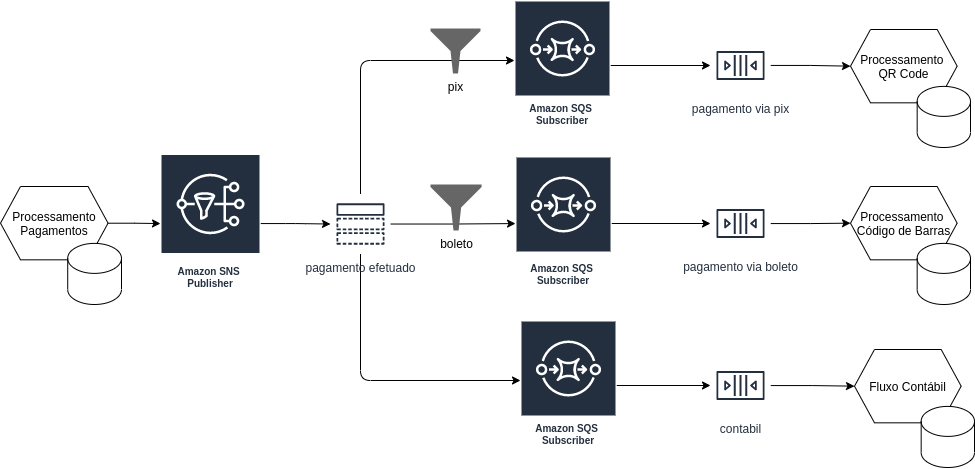

The diagram above was exported from draw.io. Its source (the exported page's mxGraphModel, read from the mxfile embedded in the PNG):
<mxGraphModel dx="2380" dy="562" grid="1" gridSize="10" guides="1" tooltips="1" connect="1" arrows="1" fold="1" page="1" pageScale="1" pageWidth="827" pageHeight="1169" math="0" shadow="0">
  <root>
    <mxCell id="p0CSiANSCCfoSSfJIGyB-0" />
    <mxCell id="p0CSiANSCCfoSSfJIGyB-1" parent="p0CSiANSCCfoSSfJIGyB-0" />
    <mxCell id="p0CSiANSCCfoSSfJIGyB-14" style="edgeStyle=orthogonalEdgeStyle;rounded=1;orthogonalLoop=1;jettySize=auto;html=1;" parent="p0CSiANSCCfoSSfJIGyB-1" source="p0CSiANSCCfoSSfJIGyB-4" target="p0CSiANSCCfoSSfJIGyB-13" edge="1">
      <mxGeometry relative="1" as="geometry" />
    </mxCell>
    <mxCell id="p0CSiANSCCfoSSfJIGyB-4" value="Amazon SNS&amp;nbsp; Publisher" style="outlineConnect=0;fontColor=#232F3E;gradientColor=none;strokeColor=#ffffff;fillColor=#232F3E;dashed=0;verticalLabelPosition=middle;verticalAlign=bottom;align=center;html=1;whiteSpace=wrap;fontSize=10;fontStyle=1;spacing=3;shape=mxgraph.aws4.productIcon;prIcon=mxgraph.aws4.sns;" parent="p0CSiANSCCfoSSfJIGyB-1" vertex="1">
      <mxGeometry x="60" y="183.5" width="100" height="139" as="geometry" />
    </mxCell>
    <mxCell id="p0CSiANSCCfoSSfJIGyB-5" style="edgeStyle=orthogonalEdgeStyle;rounded=1;orthogonalLoop=1;jettySize=auto;html=1;" parent="p0CSiANSCCfoSSfJIGyB-1" source="p0CSiANSCCfoSSfJIGyB-6" target="p0CSiANSCCfoSSfJIGyB-17" edge="1">
      <mxGeometry relative="1" as="geometry">
        <mxPoint x="574" y="90" as="targetPoint" />
      </mxGeometry>
    </mxCell>
    <mxCell id="p0CSiANSCCfoSSfJIGyB-6" value="Amazon SQS&amp;nbsp; Subscriber" style="outlineConnect=0;fontColor=#232F3E;gradientColor=none;strokeColor=#ffffff;fillColor=#232F3E;dashed=0;verticalLabelPosition=middle;verticalAlign=bottom;align=center;html=1;whiteSpace=wrap;fontSize=10;fontStyle=1;spacing=3;shape=mxgraph.aws4.productIcon;prIcon=mxgraph.aws4.sqs;" parent="p0CSiANSCCfoSSfJIGyB-1" vertex="1">
      <mxGeometry x="414" y="30" width="96" height="130" as="geometry" />
    </mxCell>
    <mxCell id="p0CSiANSCCfoSSfJIGyB-25" style="edgeStyle=orthogonalEdgeStyle;rounded=1;orthogonalLoop=1;jettySize=auto;html=1;" parent="p0CSiANSCCfoSSfJIGyB-1" source="p0CSiANSCCfoSSfJIGyB-8" target="p0CSiANSCCfoSSfJIGyB-24" edge="1">
      <mxGeometry relative="1" as="geometry" />
    </mxCell>
    <mxCell id="p0CSiANSCCfoSSfJIGyB-8" value="Amazon SQS&amp;nbsp; Subscriber" style="outlineConnect=0;fontColor=#232F3E;gradientColor=none;strokeColor=#ffffff;fillColor=#232F3E;dashed=0;verticalLabelPosition=middle;verticalAlign=bottom;align=center;html=1;whiteSpace=wrap;fontSize=10;fontStyle=1;spacing=3;shape=mxgraph.aws4.productIcon;prIcon=mxgraph.aws4.sqs;" parent="p0CSiANSCCfoSSfJIGyB-1" vertex="1">
      <mxGeometry x="415" y="186" width="96" height="134" as="geometry" />
    </mxCell>
    <mxCell id="p0CSiANSCCfoSSfJIGyB-21" style="edgeStyle=orthogonalEdgeStyle;rounded=1;orthogonalLoop=1;jettySize=auto;html=1;" parent="p0CSiANSCCfoSSfJIGyB-1" source="p0CSiANSCCfoSSfJIGyB-13" target="p0CSiANSCCfoSSfJIGyB-8" edge="1">
      <mxGeometry relative="1" as="geometry" />
    </mxCell>
    <mxCell id="p0CSiANSCCfoSSfJIGyB-22" style="edgeStyle=orthogonalEdgeStyle;rounded=1;orthogonalLoop=1;jettySize=auto;html=1;" parent="p0CSiANSCCfoSSfJIGyB-1" source="p0CSiANSCCfoSSfJIGyB-13" target="p0CSiANSCCfoSSfJIGyB-6" edge="1">
      <mxGeometry relative="1" as="geometry">
        <Array as="points">
          <mxPoint x="260" y="90" />
        </Array>
      </mxGeometry>
    </mxCell>
    <mxCell id="p0CSiANSCCfoSSfJIGyB-23" style="edgeStyle=orthogonalEdgeStyle;rounded=1;orthogonalLoop=1;jettySize=auto;html=1;" parent="p0CSiANSCCfoSSfJIGyB-1" source="p0CSiANSCCfoSSfJIGyB-13" target="p0CSiANSCCfoSSfJIGyB-18" edge="1">
      <mxGeometry relative="1" as="geometry">
        <Array as="points">
          <mxPoint x="260" y="410" />
        </Array>
      </mxGeometry>
    </mxCell>
    <mxCell id="p0CSiANSCCfoSSfJIGyB-13" value="pagamento efetuado" style="outlineConnect=0;fontColor=#232F3E;gradientColor=none;strokeColor=#232F3E;fillColor=#ffffff;dashed=0;verticalLabelPosition=bottom;verticalAlign=top;align=center;html=1;fontSize=12;fontStyle=0;aspect=fixed;shape=mxgraph.aws4.resourceIcon;resIcon=mxgraph.aws4.topic;" parent="p0CSiANSCCfoSSfJIGyB-1" vertex="1">
      <mxGeometry x="230" y="223.5" width="60" height="60" as="geometry" />
    </mxCell>
    <mxCell id="oywvvQUp06HBPeRt18aj-15" style="edgeStyle=orthogonalEdgeStyle;rounded=0;orthogonalLoop=1;jettySize=auto;html=1;entryX=0;entryY=0.5;entryDx=0;entryDy=0;" edge="1" parent="p0CSiANSCCfoSSfJIGyB-1" source="p0CSiANSCCfoSSfJIGyB-17" target="20E_iYKBUfK4Qv8uj_mL-1">
      <mxGeometry relative="1" as="geometry">
        <mxPoint x="725" y="94.83333333333326" as="targetPoint" />
      </mxGeometry>
    </mxCell>
    <mxCell id="p0CSiANSCCfoSSfJIGyB-17" value="pagamento via pix" style="outlineConnect=0;fontColor=#232F3E;gradientColor=none;strokeColor=#232F3E;fillColor=#ffffff;dashed=0;verticalLabelPosition=bottom;verticalAlign=top;align=center;html=1;fontSize=12;fontStyle=0;aspect=fixed;shape=mxgraph.aws4.resourceIcon;resIcon=mxgraph.aws4.queue;" parent="p0CSiANSCCfoSSfJIGyB-1" vertex="1">
      <mxGeometry x="610" y="65" width="60" height="60" as="geometry" />
    </mxCell>
    <mxCell id="p0CSiANSCCfoSSfJIGyB-27" style="edgeStyle=orthogonalEdgeStyle;rounded=1;orthogonalLoop=1;jettySize=auto;html=1;" parent="p0CSiANSCCfoSSfJIGyB-1" source="p0CSiANSCCfoSSfJIGyB-18" target="p0CSiANSCCfoSSfJIGyB-26" edge="1">
      <mxGeometry relative="1" as="geometry" />
    </mxCell>
    <mxCell id="p0CSiANSCCfoSSfJIGyB-18" value="Amazon SQS&amp;nbsp; Subscriber" style="outlineConnect=0;fontColor=#232F3E;gradientColor=none;strokeColor=#ffffff;fillColor=#232F3E;dashed=0;verticalLabelPosition=middle;verticalAlign=bottom;align=center;html=1;whiteSpace=wrap;fontSize=10;fontStyle=1;spacing=3;shape=mxgraph.aws4.productIcon;prIcon=mxgraph.aws4.sqs;" parent="p0CSiANSCCfoSSfJIGyB-1" vertex="1">
      <mxGeometry x="420" y="350" width="96" height="130" as="geometry" />
    </mxCell>
    <mxCell id="oywvvQUp06HBPeRt18aj-11" style="edgeStyle=orthogonalEdgeStyle;rounded=0;orthogonalLoop=1;jettySize=auto;html=1;entryX=0;entryY=0.5;entryDx=0;entryDy=0;" edge="1" parent="p0CSiANSCCfoSSfJIGyB-1" source="p0CSiANSCCfoSSfJIGyB-24" target="20E_iYKBUfK4Qv8uj_mL-4">
      <mxGeometry relative="1" as="geometry">
        <mxPoint x="732" y="252.83333333333337" as="targetPoint" />
      </mxGeometry>
    </mxCell>
    <mxCell id="p0CSiANSCCfoSSfJIGyB-24" value="pagamento via boleto" style="outlineConnect=0;fontColor=#232F3E;gradientColor=none;strokeColor=#232F3E;fillColor=#ffffff;dashed=0;verticalLabelPosition=bottom;verticalAlign=top;align=center;html=1;fontSize=12;fontStyle=0;aspect=fixed;shape=mxgraph.aws4.resourceIcon;resIcon=mxgraph.aws4.queue;" parent="p0CSiANSCCfoSSfJIGyB-1" vertex="1">
      <mxGeometry x="610" y="223" width="60" height="60" as="geometry" />
    </mxCell>
    <mxCell id="oywvvQUp06HBPeRt18aj-19" style="edgeStyle=orthogonalEdgeStyle;rounded=0;orthogonalLoop=1;jettySize=auto;html=1;entryX=0;entryY=0.5;entryDx=0;entryDy=0;" edge="1" parent="p0CSiANSCCfoSSfJIGyB-1" source="p0CSiANSCCfoSSfJIGyB-26" target="20E_iYKBUfK4Qv8uj_mL-7">
      <mxGeometry relative="1" as="geometry">
        <mxPoint x="740.0185270958777" y="415.2941176470589" as="targetPoint" />
      </mxGeometry>
    </mxCell>
    <mxCell id="p0CSiANSCCfoSSfJIGyB-26" value="contabil" style="outlineConnect=0;fontColor=#232F3E;gradientColor=none;strokeColor=#232F3E;fillColor=#ffffff;dashed=0;verticalLabelPosition=bottom;verticalAlign=top;align=center;html=1;fontSize=12;fontStyle=0;aspect=fixed;shape=mxgraph.aws4.resourceIcon;resIcon=mxgraph.aws4.queue;" parent="p0CSiANSCCfoSSfJIGyB-1" vertex="1">
      <mxGeometry x="610" y="385" width="60" height="60" as="geometry" />
    </mxCell>
    <mxCell id="p0CSiANSCCfoSSfJIGyB-28" value="pix" style="aspect=fixed;pointerEvents=1;shadow=0;dashed=0;html=1;strokeColor=none;labelPosition=center;verticalLabelPosition=bottom;verticalAlign=top;align=center;fillColor=#666666;shape=mxgraph.mscae.enterprise.filter" parent="p0CSiANSCCfoSSfJIGyB-1" vertex="1">
      <mxGeometry x="330" y="58" width="50" height="45" as="geometry" />
    </mxCell>
    <mxCell id="p0CSiANSCCfoSSfJIGyB-29" value="boleto" style="aspect=fixed;pointerEvents=1;shadow=0;dashed=0;html=1;strokeColor=none;labelPosition=center;verticalLabelPosition=bottom;verticalAlign=top;align=center;fillColor=#666666;shape=mxgraph.mscae.enterprise.filter" parent="p0CSiANSCCfoSSfJIGyB-1" vertex="1">
      <mxGeometry x="330" y="214" width="51.11" height="46" as="geometry" />
    </mxCell>
    <mxCell id="oywvvQUp06HBPeRt18aj-2" value="" style="group" vertex="1" connectable="0" parent="p0CSiANSCCfoSSfJIGyB-1">
      <mxGeometry x="-100" y="216" width="121" height="110" as="geometry" />
    </mxCell>
    <mxCell id="oywvvQUp06HBPeRt18aj-0" value="Processamento&lt;br&gt;Pagamentos" style="shape=hexagon;perimeter=hexagonPerimeter2;whiteSpace=wrap;html=1;fixedSize=1;" vertex="1" parent="oywvvQUp06HBPeRt18aj-2">
      <mxGeometry width="107.55555555555557" height="73.33333333333334" as="geometry" />
    </mxCell>
    <mxCell id="oywvvQUp06HBPeRt18aj-1" value="" style="shape=cylinder3;whiteSpace=wrap;html=1;boundedLbl=1;backgroundOutline=1;size=15;" vertex="1" parent="oywvvQUp06HBPeRt18aj-2">
      <mxGeometry x="67.22222222222223" y="56.88888888888889" width="53.777777777777786" height="61.111111111111114" as="geometry" />
    </mxCell>
    <mxCell id="oywvvQUp06HBPeRt18aj-3" style="edgeStyle=orthogonalEdgeStyle;rounded=0;orthogonalLoop=1;jettySize=auto;html=1;" edge="1" parent="p0CSiANSCCfoSSfJIGyB-1" source="oywvvQUp06HBPeRt18aj-0" target="p0CSiANSCCfoSSfJIGyB-4">
      <mxGeometry relative="1" as="geometry" />
    </mxCell>
    <mxCell id="20E_iYKBUfK4Qv8uj_mL-0" value="" style="group" vertex="1" connectable="0" parent="p0CSiANSCCfoSSfJIGyB-1">
      <mxGeometry x="750" y="59" width="120" height="110" as="geometry" />
    </mxCell>
    <mxCell id="20E_iYKBUfK4Qv8uj_mL-1" value="Processamento&amp;nbsp;&lt;br&gt;QR Code" style="shape=hexagon;perimeter=hexagonPerimeter2;whiteSpace=wrap;html=1;fixedSize=1;" vertex="1" parent="20E_iYKBUfK4Qv8uj_mL-0">
      <mxGeometry width="106.66666666666667" height="73.33333333333334" as="geometry" />
    </mxCell>
    <mxCell id="20E_iYKBUfK4Qv8uj_mL-2" value="" style="shape=cylinder3;whiteSpace=wrap;html=1;boundedLbl=1;backgroundOutline=1;size=15;" vertex="1" parent="20E_iYKBUfK4Qv8uj_mL-0">
      <mxGeometry x="66.66666666666667" y="56.88888888888889" width="53.333333333333336" height="61.111111111111114" as="geometry" />
    </mxCell>
    <mxCell id="20E_iYKBUfK4Qv8uj_mL-3" value="" style="group" vertex="1" connectable="0" parent="p0CSiANSCCfoSSfJIGyB-1">
      <mxGeometry x="750" y="216" width="120" height="110" as="geometry" />
    </mxCell>
    <mxCell id="20E_iYKBUfK4Qv8uj_mL-4" value="Processamento&amp;nbsp;&lt;br&gt;Código de Barras" style="shape=hexagon;perimeter=hexagonPerimeter2;whiteSpace=wrap;html=1;fixedSize=1;" vertex="1" parent="20E_iYKBUfK4Qv8uj_mL-3">
      <mxGeometry width="106.66666666666667" height="73.33333333333334" as="geometry" />
    </mxCell>
    <mxCell id="20E_iYKBUfK4Qv8uj_mL-5" value="" style="shape=cylinder3;whiteSpace=wrap;html=1;boundedLbl=1;backgroundOutline=1;size=15;" vertex="1" parent="20E_iYKBUfK4Qv8uj_mL-3">
      <mxGeometry x="66.66666666666667" y="56.88888888888889" width="53.333333333333336" height="61.111111111111114" as="geometry" />
    </mxCell>
    <mxCell id="20E_iYKBUfK4Qv8uj_mL-6" value="" style="group" vertex="1" connectable="0" parent="p0CSiANSCCfoSSfJIGyB-1">
      <mxGeometry x="754" y="379" width="120" height="110" as="geometry" />
    </mxCell>
    <mxCell id="20E_iYKBUfK4Qv8uj_mL-7" value="Fluxo Contábil" style="shape=hexagon;perimeter=hexagonPerimeter2;whiteSpace=wrap;html=1;fixedSize=1;" vertex="1" parent="20E_iYKBUfK4Qv8uj_mL-6">
      <mxGeometry width="106.66666666666667" height="73.33333333333334" as="geometry" />
    </mxCell>
    <mxCell id="20E_iYKBUfK4Qv8uj_mL-8" value="" style="shape=cylinder3;whiteSpace=wrap;html=1;boundedLbl=1;backgroundOutline=1;size=15;" vertex="1" parent="20E_iYKBUfK4Qv8uj_mL-6">
      <mxGeometry x="66.66666666666667" y="56.88888888888889" width="53.333333333333336" height="61.111111111111114" as="geometry" />
    </mxCell>
  </root>
</mxGraphModel>